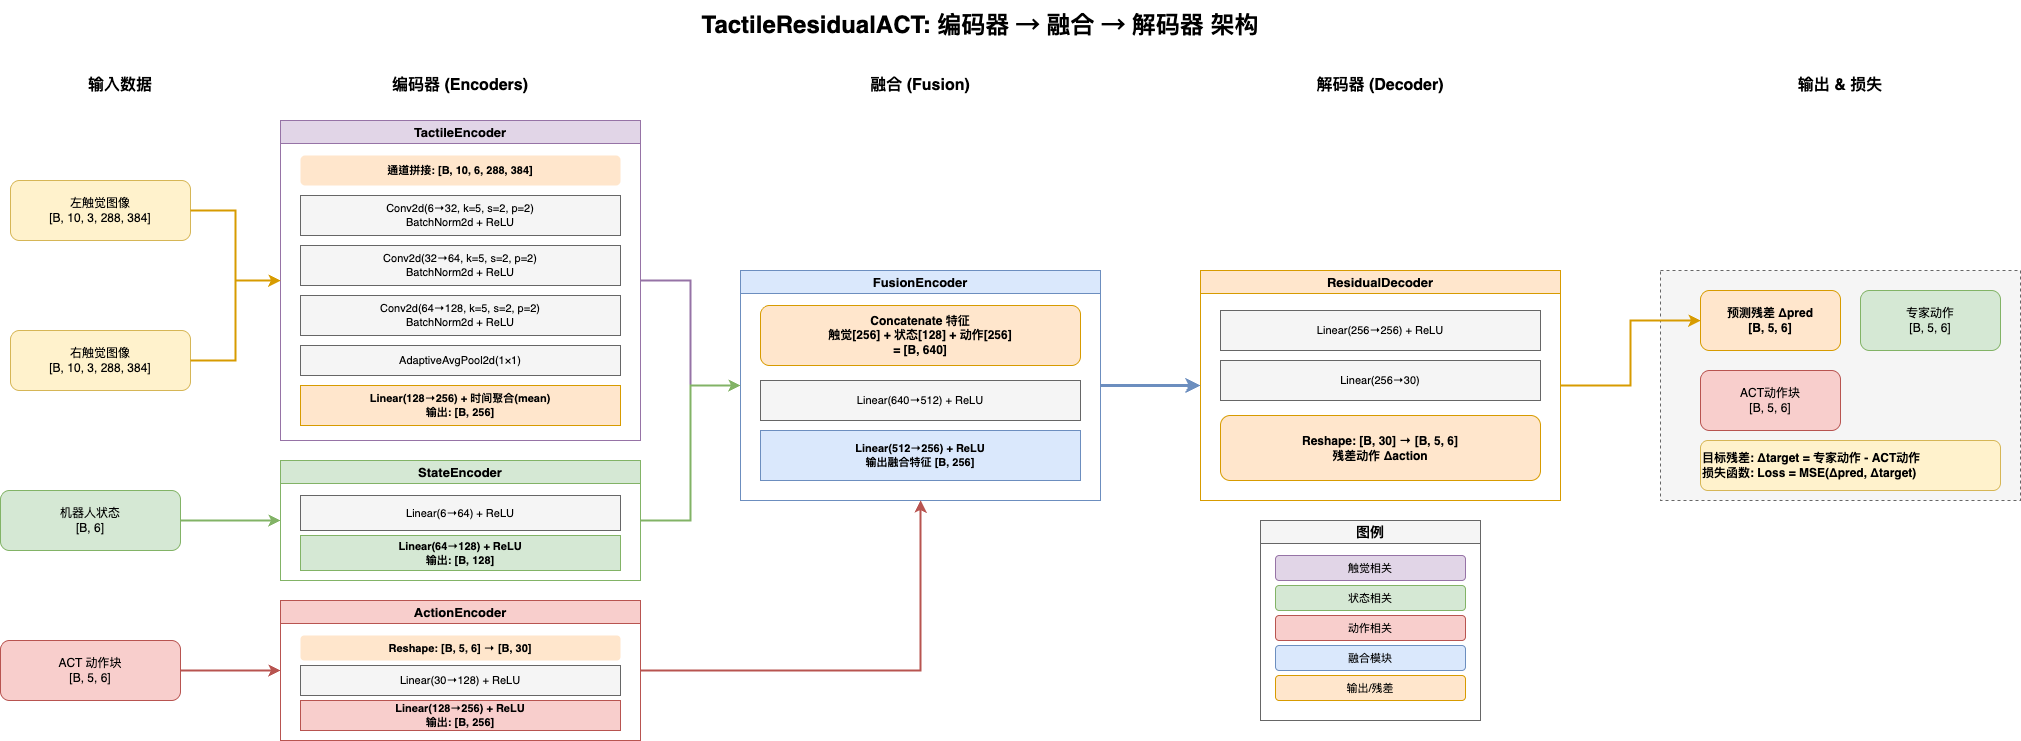

The diagram above was exported from draw.io. Its source (the exported page's mxGraphModel, read from the mxfile embedded in the PNG):
<mxGraphModel dx="1535" dy="573" grid="1" gridSize="10" guides="1" tooltips="1" connect="1" arrows="1" fold="1" page="1" pageScale="1" pageWidth="2400" pageHeight="1000" math="0" shadow="0">
  <root>
    <mxCell id="0" />
    <mxCell id="1" parent="0" />
    <mxCell id="title" value="TactileResidualACT: 编码器 → 融合 → 解码器 架构" style="text;html=1;strokeColor=none;fillColor=none;align=center;verticalAlign=middle;whiteSpace=wrap;rounded=0;fontSize=24;fontStyle=1" parent="1" vertex="1">
      <mxGeometry x="600" y="30" width="800" height="50" as="geometry" />
    </mxCell>
    <mxCell id="stage1_title" value="输入数据" style="text;html=1;strokeColor=none;fillColor=none;align=center;verticalAlign=middle;whiteSpace=wrap;rounded=0;fontSize=16;fontStyle=1" parent="1" vertex="1">
      <mxGeometry x="40" y="100" width="200" height="30" as="geometry" />
    </mxCell>
    <mxCell id="input_tactile_left" value="左触觉图像&#10;[B, 10, 3, 288, 384]" style="rounded=1;whiteSpace=wrap;html=1;fillColor=#fff2cc;strokeColor=#d6b656;fontSize=12;" parent="1" vertex="1">
      <mxGeometry x="30" y="210" width="180" height="60" as="geometry" />
    </mxCell>
    <mxCell id="input_tactile_right" value="右触觉图像&#10;[B, 10, 3, 288, 384]" style="rounded=1;whiteSpace=wrap;html=1;fillColor=#fff2cc;strokeColor=#d6b656;fontSize=12;" parent="1" vertex="1">
      <mxGeometry x="30" y="360" width="180" height="60" as="geometry" />
    </mxCell>
    <mxCell id="input_state" value="机器人状态&#10;[B, 6]" style="rounded=1;whiteSpace=wrap;html=1;fillColor=#d5e8d4;strokeColor=#82b366;fontSize=12;" parent="1" vertex="1">
      <mxGeometry x="20" y="520" width="180" height="60" as="geometry" />
    </mxCell>
    <mxCell id="input_act" value="ACT 动作块&#10;[B, 5, 6]" style="rounded=1;whiteSpace=wrap;html=1;fillColor=#f8cecc;strokeColor=#b85450;fontSize=12;" parent="1" vertex="1">
      <mxGeometry x="20" y="670" width="180" height="60" as="geometry" />
    </mxCell>
    <mxCell id="stage2_title" value="编码器 (Encoders)" style="text;html=1;strokeColor=none;fillColor=none;align=center;verticalAlign=middle;whiteSpace=wrap;rounded=0;fontSize=16;fontStyle=1" parent="1" vertex="1">
      <mxGeometry x="340" y="100" width="280" height="30" as="geometry" />
    </mxCell>
    <mxCell id="tactile_encoder_box" value="TactileEncoder" style="swimlane;whiteSpace=wrap;html=1;fillColor=#e1d5e7;strokeColor=#9673a6;fontSize=13;fontStyle=1" parent="1" vertex="1">
      <mxGeometry x="300" y="150" width="360" height="320" as="geometry" />
    </mxCell>
    <mxCell id="concat_text" value="通道拼接: [B, 10, 6, 288, 384]" style="text;html=1;strokeColor=none;fillColor=#ffe6cc;align=center;verticalAlign=middle;whiteSpace=wrap;rounded=1;fontSize=11;fontStyle=1" parent="tactile_encoder_box" vertex="1">
      <mxGeometry x="20" y="35" width="320" height="30" as="geometry" />
    </mxCell>
    <mxCell id="conv1" value="Conv2d(6→32, k=5, s=2, p=2)&#10;BatchNorm2d + ReLU" style="rounded=0;whiteSpace=wrap;html=1;fillColor=#f5f5f5;strokeColor=#666666;fontSize=11;" parent="tactile_encoder_box" vertex="1">
      <mxGeometry x="20" y="75" width="320" height="40" as="geometry" />
    </mxCell>
    <mxCell id="conv2" value="Conv2d(32→64, k=5, s=2, p=2)&#10;BatchNorm2d + ReLU" style="rounded=0;whiteSpace=wrap;html=1;fillColor=#f5f5f5;strokeColor=#666666;fontSize=11;" parent="tactile_encoder_box" vertex="1">
      <mxGeometry x="20" y="125" width="320" height="40" as="geometry" />
    </mxCell>
    <mxCell id="conv3" value="Conv2d(64→128, k=5, s=2, p=2)&#10;BatchNorm2d + ReLU" style="rounded=0;whiteSpace=wrap;html=1;fillColor=#f5f5f5;strokeColor=#666666;fontSize=11;" parent="tactile_encoder_box" vertex="1">
      <mxGeometry x="20" y="175" width="320" height="40" as="geometry" />
    </mxCell>
    <mxCell id="pool" value="AdaptiveAvgPool2d(1×1)" style="rounded=0;whiteSpace=wrap;html=1;fillColor=#f5f5f5;strokeColor=#666666;fontSize=11;" parent="tactile_encoder_box" vertex="1">
      <mxGeometry x="20" y="225" width="320" height="30" as="geometry" />
    </mxCell>
    <mxCell id="fc_tactile" value="Linear(128→256) + 时间聚合(mean)&#10;输出: [B, 256]" style="rounded=0;whiteSpace=wrap;html=1;fillColor=#ffe6cc;strokeColor=#d79b00;fontSize=11;fontStyle=1" parent="tactile_encoder_box" vertex="1">
      <mxGeometry x="20" y="265" width="320" height="40" as="geometry" />
    </mxCell>
    <mxCell id="state_encoder_box" value="StateEncoder" style="swimlane;whiteSpace=wrap;html=1;fillColor=#d5e8d4;strokeColor=#82b366;fontSize=13;fontStyle=1" parent="1" vertex="1">
      <mxGeometry x="300" y="490" width="360" height="120" as="geometry" />
    </mxCell>
    <mxCell id="state_fc1" value="Linear(6→64) + ReLU" style="rounded=0;whiteSpace=wrap;html=1;fillColor=#f5f5f5;strokeColor=#666666;fontSize=11;" parent="state_encoder_box" vertex="1">
      <mxGeometry x="20" y="35" width="320" height="35" as="geometry" />
    </mxCell>
    <mxCell id="state_fc2" value="Linear(64→128) + ReLU&#10;输出: [B, 128]" style="rounded=0;whiteSpace=wrap;html=1;fillColor=#d5e8d4;strokeColor=#82b366;fontSize=11;fontStyle=1" parent="state_encoder_box" vertex="1">
      <mxGeometry x="20" y="75" width="320" height="35" as="geometry" />
    </mxCell>
    <mxCell id="action_encoder_box" value="ActionEncoder" style="swimlane;whiteSpace=wrap;html=1;fillColor=#f8cecc;strokeColor=#b85450;fontSize=13;fontStyle=1" parent="1" vertex="1">
      <mxGeometry x="300" y="630" width="360" height="140" as="geometry" />
    </mxCell>
    <mxCell id="act_reshape" value="Reshape: [B, 5, 6] → [B, 30]" style="text;html=1;strokeColor=none;fillColor=#ffe6cc;align=center;verticalAlign=middle;whiteSpace=wrap;rounded=1;fontSize=11;fontStyle=1" parent="action_encoder_box" vertex="1">
      <mxGeometry x="20" y="35" width="320" height="25" as="geometry" />
    </mxCell>
    <mxCell id="act_fc1" value="Linear(30→128) + ReLU" style="rounded=0;whiteSpace=wrap;html=1;fillColor=#f5f5f5;strokeColor=#666666;fontSize=11;" parent="action_encoder_box" vertex="1">
      <mxGeometry x="20" y="65" width="320" height="30" as="geometry" />
    </mxCell>
    <mxCell id="act_fc2" value="Linear(128→256) + ReLU&#10;输出: [B, 256]" style="rounded=0;whiteSpace=wrap;html=1;fillColor=#f8cecc;strokeColor=#b85450;fontSize=11;fontStyle=1" parent="action_encoder_box" vertex="1">
      <mxGeometry x="20" y="100" width="320" height="30" as="geometry" />
    </mxCell>
    <mxCell id="stage3_title" value="融合 (Fusion)" style="text;html=1;strokeColor=none;fillColor=none;align=center;verticalAlign=middle;whiteSpace=wrap;rounded=0;fontSize=16;fontStyle=1" parent="1" vertex="1">
      <mxGeometry x="800" y="100" width="280" height="30" as="geometry" />
    </mxCell>
    <mxCell id="fusion_box" value="FusionEncoder" style="swimlane;whiteSpace=wrap;html=1;fillColor=#dae8fc;strokeColor=#6c8ebf;fontSize=13;fontStyle=1" parent="1" vertex="1">
      <mxGeometry x="760" y="300" width="360" height="230" as="geometry" />
    </mxCell>
    <mxCell id="concat_features" value="Concatenate 特征&#10;触觉[256] + 状态[128] + 动作[256]&#10;= [B, 640]" style="rounded=1;whiteSpace=wrap;html=1;fillColor=#ffe6cc;strokeColor=#d79b00;fontSize=12;fontStyle=1" parent="fusion_box" vertex="1">
      <mxGeometry x="20" y="35" width="320" height="60" as="geometry" />
    </mxCell>
    <mxCell id="fusion_fc1" value="Linear(640→512) + ReLU" style="rounded=0;whiteSpace=wrap;html=1;fillColor=#f5f5f5;strokeColor=#666666;fontSize=11;" parent="fusion_box" vertex="1">
      <mxGeometry x="20" y="110" width="320" height="40" as="geometry" />
    </mxCell>
    <mxCell id="fusion_fc2" value="Linear(512→256) + ReLU&#10;输出融合特征 [B, 256]" style="rounded=0;whiteSpace=wrap;html=1;fillColor=#dae8fc;strokeColor=#6c8ebf;fontSize=11;fontStyle=1" parent="fusion_box" vertex="1">
      <mxGeometry x="20" y="160" width="320" height="50" as="geometry" />
    </mxCell>
    <mxCell id="stage4_title" value="解码器 (Decoder)" style="text;html=1;strokeColor=none;fillColor=none;align=center;verticalAlign=middle;whiteSpace=wrap;rounded=0;fontSize=16;fontStyle=1" parent="1" vertex="1">
      <mxGeometry x="1260" y="100" width="280" height="30" as="geometry" />
    </mxCell>
    <mxCell id="decoder_box" value="ResidualDecoder" style="swimlane;whiteSpace=wrap;html=1;fillColor=#ffe6cc;strokeColor=#d79b00;fontSize=13;fontStyle=1" parent="1" vertex="1">
      <mxGeometry x="1220" y="300" width="360" height="230" as="geometry" />
    </mxCell>
    <mxCell id="decoder_fc1" value="Linear(256→256) + ReLU" style="rounded=0;whiteSpace=wrap;html=1;fillColor=#f5f5f5;strokeColor=#666666;fontSize=11;" parent="decoder_box" vertex="1">
      <mxGeometry x="20" y="40" width="320" height="40" as="geometry" />
    </mxCell>
    <mxCell id="decoder_fc2" value="Linear(256→30)" style="rounded=0;whiteSpace=wrap;html=1;fillColor=#f5f5f5;strokeColor=#666666;fontSize=11;" parent="decoder_box" vertex="1">
      <mxGeometry x="20" y="90" width="320" height="40" as="geometry" />
    </mxCell>
    <mxCell id="decoder_reshape" value="Reshape: [B, 30] → [B, 5, 6]&#10;残差动作 Δaction" style="rounded=1;whiteSpace=wrap;html=1;fillColor=#ffe6cc;strokeColor=#d79b00;fontSize=12;fontStyle=1" parent="decoder_box" vertex="1">
      <mxGeometry x="20" y="145" width="320" height="65" as="geometry" />
    </mxCell>
    <mxCell id="stage5_title" value="输出 &amp; 损失" style="text;html=1;strokeColor=none;fillColor=none;align=center;verticalAlign=middle;whiteSpace=wrap;rounded=0;fontSize=16;fontStyle=1" parent="1" vertex="1">
      <mxGeometry x="1720" y="100" width="280" height="30" as="geometry" />
    </mxCell>
    <mxCell id="output_box" value="" style="rounded=0;whiteSpace=wrap;html=1;fillColor=#f5f5f5;strokeColor=#666666;dashed=1;" parent="1" vertex="1">
      <mxGeometry x="1680" y="300" width="360" height="230" as="geometry" />
    </mxCell>
    <mxCell id="pred_delta" value="预测残差 Δpred&#10;[B, 5, 6]" style="rounded=1;whiteSpace=wrap;html=1;fillColor=#ffe6cc;strokeColor=#d79b00;fontSize=12;fontStyle=1" parent="1" vertex="1">
      <mxGeometry x="1720" y="320" width="140" height="60" as="geometry" />
    </mxCell>
    <mxCell id="expert_action" value="专家动作&#10;[B, 5, 6]" style="rounded=1;whiteSpace=wrap;html=1;fillColor=#d5e8d4;strokeColor=#82b366;fontSize=12;" parent="1" vertex="1">
      <mxGeometry x="1880" y="320" width="140" height="60" as="geometry" />
    </mxCell>
    <mxCell id="act_chunk_ref" value="ACT动作块&#10;[B, 5, 6]" style="rounded=1;whiteSpace=wrap;html=1;fillColor=#f8cecc;strokeColor=#b85450;fontSize=12;" parent="1" vertex="1">
      <mxGeometry x="1720" y="400" width="140" height="60" as="geometry" />
    </mxCell>
    <mxCell id="loss_formula" value="目标残差: Δtarget = 专家动作 - ACT动作&lt;br&gt;损失函数: Loss = MSE(Δpred, Δtarget)" style="rounded=1;whiteSpace=wrap;html=1;fillColor=#fff2cc;strokeColor=#d6b656;fontSize=12;fontStyle=1;align=left;verticalAlign=middle;" parent="1" vertex="1">
      <mxGeometry x="1720" y="470" width="300" height="50" as="geometry" />
    </mxCell>
    <mxCell id="arrow2" style="edgeStyle=orthogonalEdgeStyle;rounded=0;orthogonalLoop=1;jettySize=auto;html=1;strokeWidth=2;strokeColor=#d79b00;" parent="1" source="input_tactile_right" target="tactile_encoder_box" edge="1">
      <mxGeometry relative="1" as="geometry" />
    </mxCell>
    <mxCell id="arrow3" style="edgeStyle=orthogonalEdgeStyle;rounded=0;orthogonalLoop=1;jettySize=auto;html=1;strokeWidth=2;strokeColor=#82b366;" parent="1" source="input_state" target="state_encoder_box" edge="1">
      <mxGeometry relative="1" as="geometry" />
    </mxCell>
    <mxCell id="arrow4" style="edgeStyle=orthogonalEdgeStyle;rounded=0;orthogonalLoop=1;jettySize=auto;html=1;strokeWidth=2;strokeColor=#b85450;" parent="1" source="input_act" target="action_encoder_box" edge="1">
      <mxGeometry relative="1" as="geometry" />
    </mxCell>
    <mxCell id="arrow5" style="edgeStyle=orthogonalEdgeStyle;rounded=0;orthogonalLoop=1;jettySize=auto;html=1;strokeWidth=2;strokeColor=#9673a6;" parent="1" source="tactile_encoder_box" target="fusion_box" edge="1">
      <mxGeometry relative="1" as="geometry" />
    </mxCell>
    <mxCell id="arrow6" style="edgeStyle=orthogonalEdgeStyle;rounded=0;orthogonalLoop=1;jettySize=auto;html=1;strokeWidth=2;strokeColor=#82b366;" parent="1" source="state_encoder_box" target="fusion_box" edge="1">
      <mxGeometry relative="1" as="geometry" />
    </mxCell>
    <mxCell id="arrow7" style="edgeStyle=orthogonalEdgeStyle;rounded=0;orthogonalLoop=1;jettySize=auto;html=1;strokeWidth=2;strokeColor=#b85450;" parent="1" source="action_encoder_box" target="fusion_box" edge="1">
      <mxGeometry relative="1" as="geometry" />
    </mxCell>
    <mxCell id="arrow8" style="edgeStyle=orthogonalEdgeStyle;rounded=0;orthogonalLoop=1;jettySize=auto;html=1;strokeWidth=3;strokeColor=#6c8ebf;" parent="1" source="fusion_box" target="decoder_box" edge="1">
      <mxGeometry relative="1" as="geometry" />
    </mxCell>
    <mxCell id="arrow9" style="edgeStyle=orthogonalEdgeStyle;rounded=0;orthogonalLoop=1;jettySize=auto;html=1;strokeWidth=2;strokeColor=#d79b00;" parent="1" source="decoder_box" target="pred_delta" edge="1">
      <mxGeometry relative="1" as="geometry" />
    </mxCell>
    <mxCell id="legend_box" value="图例" style="swimlane;whiteSpace=wrap;html=1;fillColor=#f5f5f5;strokeColor=#666666;fontSize=14;fontStyle=1" parent="1" vertex="1">
      <mxGeometry x="1280" y="550" width="220" height="200" as="geometry" />
    </mxCell>
    <mxCell id="legend1" value="触觉相关" style="rounded=1;whiteSpace=wrap;html=1;fillColor=#e1d5e7;strokeColor=#9673a6;fontSize=11;" parent="legend_box" vertex="1">
      <mxGeometry x="15" y="35" width="190" height="25" as="geometry" />
    </mxCell>
    <mxCell id="legend2" value="状态相关" style="rounded=1;whiteSpace=wrap;html=1;fillColor=#d5e8d4;strokeColor=#82b366;fontSize=11;" parent="legend_box" vertex="1">
      <mxGeometry x="15" y="65" width="190" height="25" as="geometry" />
    </mxCell>
    <mxCell id="legend3" value="动作相关" style="rounded=1;whiteSpace=wrap;html=1;fillColor=#f8cecc;strokeColor=#b85450;fontSize=11;" parent="legend_box" vertex="1">
      <mxGeometry x="15" y="95" width="190" height="25" as="geometry" />
    </mxCell>
    <mxCell id="legend4" value="融合模块" style="rounded=1;whiteSpace=wrap;html=1;fillColor=#dae8fc;strokeColor=#6c8ebf;fontSize=11;" parent="legend_box" vertex="1">
      <mxGeometry x="15" y="125" width="190" height="25" as="geometry" />
    </mxCell>
    <mxCell id="legend5" value="输出/残差" style="rounded=1;whiteSpace=wrap;html=1;fillColor=#ffe6cc;strokeColor=#d79b00;fontSize=11;" parent="legend_box" vertex="1">
      <mxGeometry x="15" y="155" width="190" height="25" as="geometry" />
    </mxCell>
    <mxCell id="4" style="edgeStyle=orthogonalEdgeStyle;rounded=0;orthogonalLoop=1;jettySize=auto;html=1;strokeWidth=2;strokeColor=#d79b00;exitX=1;exitY=0.5;exitDx=0;exitDy=0;entryX=0;entryY=0.5;entryDx=0;entryDy=0;" parent="1" source="input_tactile_left" target="tactile_encoder_box" edge="1">
      <mxGeometry relative="1" as="geometry">
        <mxPoint x="220" y="420" as="sourcePoint" />
        <mxPoint x="310" y="320" as="targetPoint" />
      </mxGeometry>
    </mxCell>
  </root>
</mxGraphModel>